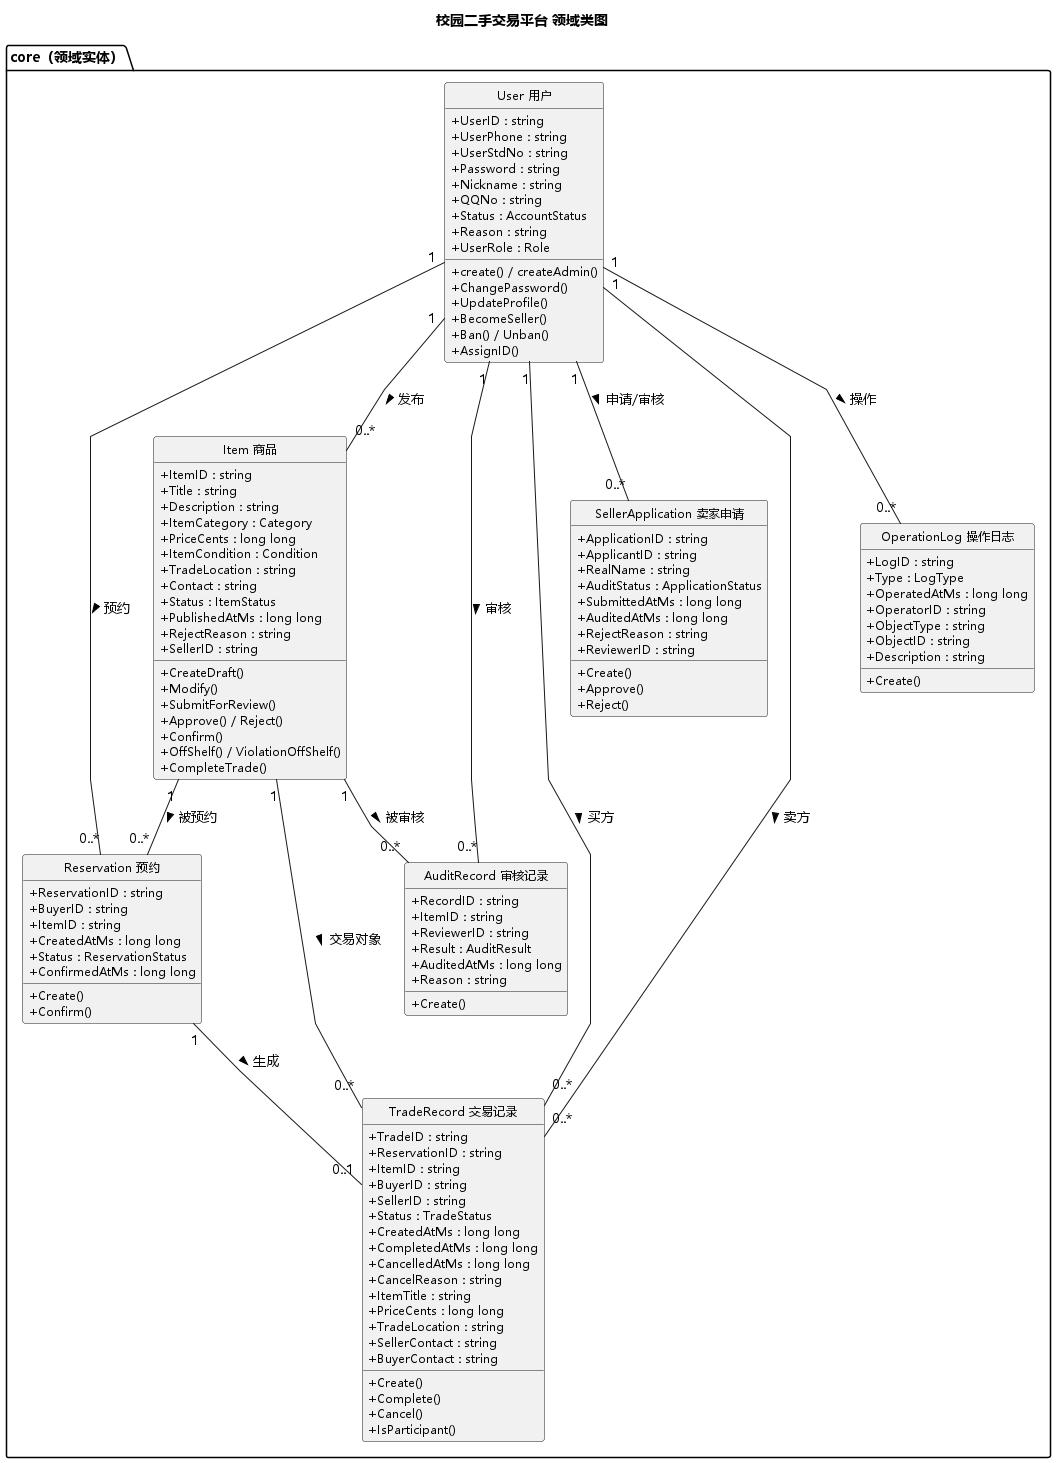

The diagram above was rendered by PlantUML. Its source (embedded in the PNG):
@startuml UML类图
skinparamlocked defaultFontName Microsoft YaHei
' 校园二手交易平台 —— 领域类图（只画 core 实体与 enums.h 枚举）
' 属性/方法与 CSHTP/src/core 保持一致；store/service/cli 见组件图
title 校园二手交易平台 领域类图

skinparam classAttributeIconSize 0
skinparam linetype polyline
skinparam nodesep 60
skinparam ranksep 60
skinparam nodesep 45
skinparam ranksep 55
skinparam classFontSize 13
skinparam classAttributeFontSize 12
hide circle
hide empty members
skinparam shadowing false

package "core（领域实体）" {

class "User 用户" as User {
  + UserID : string
  + UserPhone : string
  + UserStdNo : string
  + Password : string
  + Nickname : string
  + QQNo : string
  + Status : AccountStatus
  + Reason : string
  + UserRole : Role
  ____
  + create() / createAdmin()
  + ChangePassword()
  + UpdateProfile()
  + BecomeSeller()
  + Ban() / Unban()
  + AssignID()
}

class "Item 商品" as Item {
  + ItemID : string
  + Title : string
  + Description : string
  + ItemCategory : Category
  + PriceCents : long long
  + ItemCondition : Condition
  + TradeLocation : string
  + Contact : string
  + Status : ItemStatus
  + PublishedAtMs : long long
  + RejectReason : string
  + SellerID : string
  ____
  + CreateDraft()
  + Modify()
  + SubmitForReview()
  + Approve() / Reject()
  + Confirm()
  + OffShelf() / ViolationOffShelf()
  + CompleteTrade()
}

class "Reservation 预约" as Reservation {
  + ReservationID : string
  + BuyerID : string
  + ItemID : string
  + CreatedAtMs : long long
  + Status : ReservationStatus
  + ConfirmedAtMs : long long
  ____
  + Create()
  + Confirm()
}

class "TradeRecord 交易记录" as TradeRecord {
  + TradeID : string
  + ReservationID : string
  + ItemID : string
  + BuyerID : string
  + SellerID : string
  + Status : TradeStatus
  + CreatedAtMs : long long
  + CompletedAtMs : long long
  + CancelledAtMs : long long
  + CancelReason : string
  + ItemTitle : string
  + PriceCents : long long
  + TradeLocation : string
  + SellerContact : string
  + BuyerContact : string
  ____
  + Create()
  + Complete()
  + Cancel()
  + IsParticipant()
}

class "SellerApplication 卖家申请" as SellerApplication {
  + ApplicationID : string
  + ApplicantID : string
  + RealName : string
  + AuditStatus : ApplicationStatus
  + SubmittedAtMs : long long
  + AuditedAtMs : long long
  + RejectReason : string
  + ReviewerID : string
  ____
  + Create()
  + Approve()
  + Reject()
}

class "AuditRecord 审核记录" as AuditRecord {
  + RecordID : string
  + ItemID : string
  + ReviewerID : string
  + Result : AuditResult
  + AuditedAtMs : long long
  + Reason : string
  ____
  + Create()
}

class "OperationLog 操作日志" as OperationLog {
  + LogID : string
  + Type : LogType
  + OperatedAtMs : long long
  + OperatorID : string
  + ObjectType : string
  + ObjectID : string
  + Description : string
  ____
  + Create()
}

}

' ===== 实体关联 =====
User "1" -- "0..*" Item : 发布 >
User "1" -- "0..*" Reservation : 预约 >
Item "1" -- "0..*" Reservation : 被预约 >
Reservation "1" -- "0..1" TradeRecord : 生成 >
User "1" -- "0..*" TradeRecord : 买方 >
User "1" -- "0..*" TradeRecord : 卖方 >
Item "1" -- "0..*" TradeRecord : 交易对象 >
User "1" -- "0..*" SellerApplication : 申请/审核 >
Item "1" -- "0..*" AuditRecord : 被审核 >
User "1" -- "0..*" AuditRecord : 审核 >
User "1" -- "0..*" OperationLog : 操作 >

@enduml